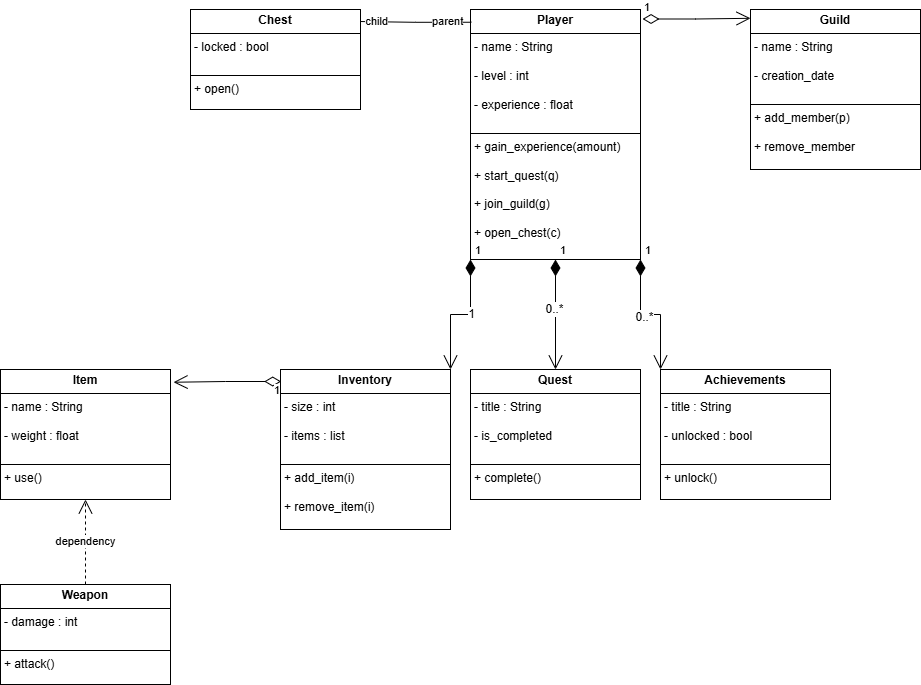

The diagram above was exported from draw.io. Its source (the exported page's mxGraphModel, read from the mxfile embedded in the PNG):
<mxGraphModel dx="2219" dy="703" grid="1" gridSize="10" guides="1" tooltips="1" connect="1" arrows="1" fold="1" page="1" pageScale="1" pageWidth="827" pageHeight="1169" math="0" shadow="0">
  <root>
    <mxCell id="0" />
    <mxCell id="1" parent="0" />
    <mxCell id="_DqNC9xeePCLCStrgLcS-31" value="&lt;p style=&quot;margin:0px;margin-top:4px;text-align:center;&quot;&gt;&lt;b&gt;Player&lt;/b&gt;&lt;/p&gt;&lt;hr size=&quot;1&quot; style=&quot;border-style:solid;&quot;&gt;&lt;p style=&quot;margin:0px;margin-left:4px;&quot;&gt;- name : String&lt;/p&gt;&lt;p style=&quot;margin:0px;margin-left:4px;&quot;&gt;&lt;br&gt;&lt;/p&gt;&lt;p style=&quot;margin:0px;margin-left:4px;&quot;&gt;- level : int&amp;nbsp;&amp;nbsp;&lt;/p&gt;&lt;p style=&quot;margin:0px;margin-left:4px;&quot;&gt;&lt;br&gt;&lt;/p&gt;&lt;p style=&quot;margin:0px;margin-left:4px;&quot;&gt;- experience : float&amp;nbsp;&lt;/p&gt;&lt;p style=&quot;margin:0px;margin-left:4px;&quot;&gt;&lt;br&gt;&lt;/p&gt;&lt;hr size=&quot;1&quot; style=&quot;border-style:solid;&quot;&gt;&lt;p style=&quot;margin:0px;margin-left:4px;&quot;&gt;+ gain_experience(amount)&lt;/p&gt;&lt;p style=&quot;margin:0px;margin-left:4px;&quot;&gt;&lt;br&gt;&lt;/p&gt;&lt;p style=&quot;margin:0px;margin-left:4px;&quot;&gt;+ start_quest(q)&amp;nbsp; &amp;nbsp; &amp;nbsp;&amp;nbsp;&lt;/p&gt;&lt;p style=&quot;margin:0px;margin-left:4px;&quot;&gt;&amp;nbsp;&amp;nbsp;&lt;/p&gt;&lt;p style=&quot;margin:0px;margin-left:4px;&quot;&gt;+ join_guild(g)&amp;nbsp; &amp;nbsp; &amp;nbsp;&amp;nbsp;&lt;/p&gt;&lt;p style=&quot;margin:0px;margin-left:4px;&quot;&gt;&amp;nbsp;&amp;nbsp;&lt;/p&gt;&lt;p style=&quot;margin:0px;margin-left:4px;&quot;&gt;+ open_chest(c)&amp;nbsp;&amp;nbsp;&lt;/p&gt;" style="verticalAlign=top;align=left;overflow=fill;html=1;whiteSpace=wrap;" vertex="1" parent="1">
      <mxGeometry x="350" y="10" width="170" height="250" as="geometry" />
    </mxCell>
    <mxCell id="_DqNC9xeePCLCStrgLcS-32" value="1" style="endArrow=open;html=1;endSize=12;startArrow=diamondThin;startSize=14;startFill=1;edgeStyle=orthogonalEdgeStyle;align=left;verticalAlign=bottom;rounded=0;exitX=0;exitY=1;exitDx=0;exitDy=0;entryX=1;entryY=0;entryDx=0;entryDy=0;" edge="1" parent="1" source="_DqNC9xeePCLCStrgLcS-31" target="_DqNC9xeePCLCStrgLcS-39">
      <mxGeometry x="-1" y="3" relative="1" as="geometry">
        <mxPoint x="350.3599999999999" y="270" as="sourcePoint" />
        <mxPoint x="350" y="370" as="targetPoint" />
        <Array as="points" />
      </mxGeometry>
    </mxCell>
    <mxCell id="_DqNC9xeePCLCStrgLcS-35" value="1" style="edgeLabel;html=1;align=center;verticalAlign=middle;resizable=0;points=[];fontSize=12;" vertex="1" connectable="0" parent="_DqNC9xeePCLCStrgLcS-32">
      <mxGeometry x="-0.168" relative="1" as="geometry">
        <mxPoint as="offset" />
      </mxGeometry>
    </mxCell>
    <mxCell id="_DqNC9xeePCLCStrgLcS-33" value="1" style="endArrow=open;html=1;endSize=12;startArrow=diamondThin;startSize=14;startFill=1;edgeStyle=orthogonalEdgeStyle;align=left;verticalAlign=bottom;rounded=0;exitX=0.5;exitY=1;exitDx=0;exitDy=0;entryX=0.5;entryY=0;entryDx=0;entryDy=0;" edge="1" parent="1" source="_DqNC9xeePCLCStrgLcS-31" target="_DqNC9xeePCLCStrgLcS-43">
      <mxGeometry x="-1" y="3" relative="1" as="geometry">
        <mxPoint x="434.5" y="270" as="sourcePoint" />
        <mxPoint x="434.5" y="370" as="targetPoint" />
      </mxGeometry>
    </mxCell>
    <mxCell id="_DqNC9xeePCLCStrgLcS-36" value="0..*" style="edgeLabel;html=1;align=center;verticalAlign=middle;resizable=0;points=[];fontSize=12;" vertex="1" connectable="0" parent="_DqNC9xeePCLCStrgLcS-33">
      <mxGeometry x="-0.108" y="-2" relative="1" as="geometry">
        <mxPoint as="offset" />
      </mxGeometry>
    </mxCell>
    <mxCell id="_DqNC9xeePCLCStrgLcS-34" value="1" style="endArrow=open;html=1;endSize=12;startArrow=diamondThin;startSize=14;startFill=1;edgeStyle=orthogonalEdgeStyle;align=left;verticalAlign=bottom;rounded=0;exitX=1;exitY=1;exitDx=0;exitDy=0;entryX=0;entryY=0;entryDx=0;entryDy=0;" edge="1" parent="1" source="_DqNC9xeePCLCStrgLcS-31" target="_DqNC9xeePCLCStrgLcS-44">
      <mxGeometry x="-1" y="3" relative="1" as="geometry">
        <mxPoint x="520" y="270" as="sourcePoint" />
        <mxPoint x="520" y="370" as="targetPoint" />
      </mxGeometry>
    </mxCell>
    <mxCell id="_DqNC9xeePCLCStrgLcS-37" value="0..*" style="edgeLabel;html=1;align=center;verticalAlign=middle;resizable=0;points=[];fontSize=12;" vertex="1" connectable="0" parent="_DqNC9xeePCLCStrgLcS-34">
      <mxGeometry x="-0.108" y="-2" relative="1" as="geometry">
        <mxPoint as="offset" />
      </mxGeometry>
    </mxCell>
    <mxCell id="_DqNC9xeePCLCStrgLcS-39" value="&lt;p style=&quot;margin:0px;margin-top:4px;text-align:center;&quot;&gt;&lt;b&gt;Inventory&lt;/b&gt;&lt;/p&gt;&lt;hr size=&quot;1&quot; style=&quot;border-style:solid;&quot;&gt;&lt;p style=&quot;margin:0px;margin-left:4px;&quot;&gt;- size : int&amp;nbsp;&lt;/p&gt;&lt;p style=&quot;margin:0px;margin-left:4px;&quot;&gt;&lt;br&gt;&lt;/p&gt;&lt;p style=&quot;margin:0px;margin-left:4px;&quot;&gt;- items : list&amp;nbsp;&lt;/p&gt;&lt;p style=&quot;margin:0px;margin-left:4px;&quot;&gt;&lt;br&gt;&lt;/p&gt;&lt;hr size=&quot;1&quot; style=&quot;border-style:solid;&quot;&gt;&lt;p style=&quot;margin:0px;margin-left:4px;&quot;&gt;+ add_item(i)&lt;/p&gt;&lt;p style=&quot;margin:0px;margin-left:4px;&quot;&gt;&lt;br&gt;&lt;/p&gt;&lt;p style=&quot;margin:0px;margin-left:4px;&quot;&gt;+ remove_item(i) &amp;nbsp;&amp;nbsp;&lt;/p&gt;&lt;p style=&quot;margin:0px;margin-left:4px;&quot;&gt;&amp;nbsp;&amp;nbsp;&lt;/p&gt;&lt;p style=&quot;margin:0px;margin-left:4px;&quot;&gt;&lt;br&gt;&lt;/p&gt;" style="verticalAlign=top;align=left;overflow=fill;html=1;whiteSpace=wrap;" vertex="1" parent="1">
      <mxGeometry x="160" y="370" width="170" height="160" as="geometry" />
    </mxCell>
    <mxCell id="_DqNC9xeePCLCStrgLcS-43" value="&lt;p style=&quot;margin:0px;margin-top:4px;text-align:center;&quot;&gt;&lt;b&gt;Quest&lt;/b&gt;&lt;/p&gt;&lt;hr size=&quot;1&quot; style=&quot;border-style:solid;&quot;&gt;&lt;p style=&quot;margin:0px;margin-left:4px;&quot;&gt;- title : String&amp;nbsp;&lt;/p&gt;&lt;p style=&quot;margin:0px;margin-left:4px;&quot;&gt;&lt;br&gt;&lt;/p&gt;&lt;p style=&quot;margin:0px;margin-left:4px;&quot;&gt;- is_completed&lt;/p&gt;&lt;p style=&quot;margin:0px;margin-left:4px;&quot;&gt;&lt;br&gt;&lt;/p&gt;&lt;hr size=&quot;1&quot; style=&quot;border-style:solid;&quot;&gt;&lt;p style=&quot;margin:0px;margin-left:4px;&quot;&gt;+ complete()&amp;nbsp;&lt;span style=&quot;background-color: transparent; color: light-dark(rgb(0, 0, 0), rgb(255, 255, 255));&quot;&gt;&amp;nbsp;&lt;/span&gt;&lt;/p&gt;&lt;p style=&quot;margin:0px;margin-left:4px;&quot;&gt;&amp;nbsp;&lt;/p&gt;" style="verticalAlign=top;align=left;overflow=fill;html=1;whiteSpace=wrap;" vertex="1" parent="1">
      <mxGeometry x="350" y="370" width="170" height="130" as="geometry" />
    </mxCell>
    <mxCell id="_DqNC9xeePCLCStrgLcS-44" value="&lt;p style=&quot;margin:0px;margin-top:4px;text-align:center;&quot;&gt;&lt;b&gt;Achievements&lt;/b&gt;&lt;/p&gt;&lt;hr size=&quot;1&quot; style=&quot;border-style:solid;&quot;&gt;&lt;p style=&quot;margin:0px;margin-left:4px;&quot;&gt;- title : String&lt;/p&gt;&lt;p style=&quot;margin:0px;margin-left:4px;&quot;&gt;&lt;br&gt;&lt;/p&gt;&lt;p style=&quot;margin:0px;margin-left:4px;&quot;&gt;- unlocked : bool&amp;nbsp;&lt;/p&gt;&lt;p style=&quot;margin:0px;margin-left:4px;&quot;&gt;&lt;br&gt;&lt;/p&gt;&lt;hr size=&quot;1&quot; style=&quot;border-style:solid;&quot;&gt;&lt;p style=&quot;margin:0px;margin-left:4px;&quot;&gt;+ unlock()&amp;nbsp;&amp;nbsp;&lt;/p&gt;&lt;p style=&quot;margin:0px;margin-left:4px;&quot;&gt;&amp;nbsp;&lt;/p&gt;" style="verticalAlign=top;align=left;overflow=fill;html=1;whiteSpace=wrap;" vertex="1" parent="1">
      <mxGeometry x="540" y="370" width="170" height="130" as="geometry" />
    </mxCell>
    <mxCell id="_DqNC9xeePCLCStrgLcS-45" value="&lt;p style=&quot;margin:0px;margin-top:4px;text-align:center;&quot;&gt;&lt;b&gt;Guild&lt;/b&gt;&lt;/p&gt;&lt;hr size=&quot;1&quot; style=&quot;border-style:solid;&quot;&gt;&lt;p style=&quot;margin:0px;margin-left:4px;&quot;&gt;- name : String&lt;/p&gt;&lt;p style=&quot;margin:0px;margin-left:4px;&quot;&gt;&lt;br&gt;&lt;/p&gt;&lt;p style=&quot;margin:0px;margin-left:4px;&quot;&gt;- creation_date&lt;/p&gt;&lt;p style=&quot;margin:0px;margin-left:4px;&quot;&gt;&lt;br&gt;&lt;/p&gt;&lt;hr size=&quot;1&quot; style=&quot;border-style:solid;&quot;&gt;&lt;p style=&quot;margin:0px;margin-left:4px;&quot;&gt;+ add_member(p)&lt;/p&gt;&lt;p style=&quot;margin:0px;margin-left:4px;&quot;&gt;&lt;br&gt;&lt;/p&gt;&lt;p style=&quot;margin:0px;margin-left:4px;&quot;&gt;+ remove_member&lt;/p&gt;&lt;p style=&quot;margin:0px;margin-left:4px;&quot;&gt;&amp;nbsp;&amp;nbsp;&lt;/p&gt;&lt;p style=&quot;margin:0px;margin-left:4px;&quot;&gt;&lt;br&gt;&lt;/p&gt;" style="verticalAlign=top;align=left;overflow=fill;html=1;whiteSpace=wrap;" vertex="1" parent="1">
      <mxGeometry x="630" y="10" width="170" height="160" as="geometry" />
    </mxCell>
    <mxCell id="_DqNC9xeePCLCStrgLcS-47" value="1" style="endArrow=open;html=1;endSize=12;startArrow=diamondThin;startSize=14;startFill=0;edgeStyle=orthogonalEdgeStyle;align=left;verticalAlign=bottom;rounded=0;exitX=1.012;exitY=0.038;exitDx=0;exitDy=0;exitPerimeter=0;entryX=0;entryY=0.055;entryDx=0;entryDy=0;entryPerimeter=0;" edge="1" parent="1" source="_DqNC9xeePCLCStrgLcS-31" target="_DqNC9xeePCLCStrgLcS-45">
      <mxGeometry x="-1" y="3" relative="1" as="geometry">
        <mxPoint x="530" y="20" as="sourcePoint" />
        <mxPoint x="640" y="20" as="targetPoint" />
      </mxGeometry>
    </mxCell>
    <mxCell id="_DqNC9xeePCLCStrgLcS-50" value="" style="endArrow=none;html=1;edgeStyle=orthogonalEdgeStyle;rounded=0;exitX=0.005;exitY=0.051;exitDx=0;exitDy=0;exitPerimeter=0;entryX=0.988;entryY=0.12;entryDx=0;entryDy=0;entryPerimeter=0;" edge="1" parent="1" source="_DqNC9xeePCLCStrgLcS-31" target="_DqNC9xeePCLCStrgLcS-53">
      <mxGeometry relative="1" as="geometry">
        <mxPoint x="170" y="50" as="sourcePoint" />
        <mxPoint x="210" y="23" as="targetPoint" />
      </mxGeometry>
    </mxCell>
    <mxCell id="_DqNC9xeePCLCStrgLcS-51" value="parent" style="edgeLabel;resizable=0;html=1;align=left;verticalAlign=bottom;" connectable="0" vertex="1" parent="_DqNC9xeePCLCStrgLcS-50">
      <mxGeometry x="-1" relative="1" as="geometry">
        <mxPoint x="-41" y="7" as="offset" />
      </mxGeometry>
    </mxCell>
    <mxCell id="_DqNC9xeePCLCStrgLcS-52" value="child" style="edgeLabel;resizable=0;html=1;align=right;verticalAlign=bottom;" connectable="0" vertex="1" parent="_DqNC9xeePCLCStrgLcS-50">
      <mxGeometry x="1" relative="1" as="geometry">
        <mxPoint x="30" y="8" as="offset" />
      </mxGeometry>
    </mxCell>
    <mxCell id="_DqNC9xeePCLCStrgLcS-53" value="&lt;p style=&quot;margin:0px;margin-top:4px;text-align:center;&quot;&gt;&lt;b&gt;Chest&lt;/b&gt;&lt;/p&gt;&lt;hr size=&quot;1&quot; style=&quot;border-style:solid;&quot;&gt;&lt;p style=&quot;margin:0px;margin-left:4px;&quot;&gt;- locked : bool&amp;nbsp;&lt;/p&gt;&lt;p style=&quot;margin:0px;margin-left:4px;&quot;&gt;&lt;br&gt;&lt;/p&gt;&lt;hr size=&quot;1&quot; style=&quot;border-style:solid;&quot;&gt;&lt;p style=&quot;margin:0px;margin-left:4px;&quot;&gt;+ open()&amp;nbsp;&lt;/p&gt;&lt;p style=&quot;margin:0px;margin-left:4px;&quot;&gt;&lt;br&gt;&lt;/p&gt;&lt;p style=&quot;margin:0px;margin-left:4px;&quot;&gt;&amp;nbsp;&amp;nbsp;&lt;/p&gt;&lt;p style=&quot;margin:0px;margin-left:4px;&quot;&gt;&lt;br&gt;&lt;/p&gt;" style="verticalAlign=top;align=left;overflow=fill;html=1;whiteSpace=wrap;" vertex="1" parent="1">
      <mxGeometry x="70" y="10" width="170" height="100" as="geometry" />
    </mxCell>
    <mxCell id="_DqNC9xeePCLCStrgLcS-54" value="&lt;p style=&quot;margin:0px;margin-top:4px;text-align:center;&quot;&gt;&lt;b&gt;Item&lt;/b&gt;&lt;/p&gt;&lt;hr size=&quot;1&quot; style=&quot;border-style:solid;&quot;&gt;&lt;p style=&quot;margin:0px;margin-left:4px;&quot;&gt;- name : String&lt;/p&gt;&lt;p style=&quot;margin:0px;margin-left:4px;&quot;&gt;&lt;br&gt;&lt;/p&gt;&lt;p style=&quot;margin:0px;margin-left:4px;&quot;&gt;- weight : float&lt;/p&gt;&lt;p style=&quot;margin:0px;margin-left:4px;&quot;&gt;&lt;br&gt;&lt;/p&gt;&lt;hr size=&quot;1&quot; style=&quot;border-style:solid;&quot;&gt;&lt;p style=&quot;margin:0px;margin-left:4px;&quot;&gt;+ use()&amp;nbsp;&lt;/p&gt;&lt;p style=&quot;margin:0px;margin-left:4px;&quot;&gt;&amp;nbsp;&lt;/p&gt;" style="verticalAlign=top;align=left;overflow=fill;html=1;whiteSpace=wrap;" vertex="1" parent="1">
      <mxGeometry x="-120" y="370" width="170" height="130" as="geometry" />
    </mxCell>
    <mxCell id="_DqNC9xeePCLCStrgLcS-55" value="&lt;p style=&quot;margin:0px;margin-top:4px;text-align:center;&quot;&gt;&lt;b&gt;Weapon&lt;/b&gt;&lt;/p&gt;&lt;hr size=&quot;1&quot; style=&quot;border-style:solid;&quot;&gt;&lt;p style=&quot;margin:0px;margin-left:4px;&quot;&gt;- damage : int&lt;/p&gt;&lt;p style=&quot;margin:0px;margin-left:4px;&quot;&gt;&lt;br&gt;&lt;/p&gt;&lt;hr size=&quot;1&quot; style=&quot;border-style:solid;&quot;&gt;&lt;p style=&quot;margin:0px;margin-left:4px;&quot;&gt;+&amp;nbsp;&lt;span style=&quot;background-color: transparent;&quot;&gt;attack()&amp;nbsp;&amp;nbsp;&lt;/span&gt;&lt;/p&gt;&lt;p style=&quot;margin:0px;margin-left:4px;&quot;&gt;&amp;nbsp;&amp;nbsp;&lt;/p&gt;&lt;p style=&quot;margin:0px;margin-left:4px;&quot;&gt;&lt;br&gt;&lt;/p&gt;" style="verticalAlign=top;align=left;overflow=fill;html=1;whiteSpace=wrap;" vertex="1" parent="1">
      <mxGeometry x="-120" y="585" width="170" height="100" as="geometry" />
    </mxCell>
    <mxCell id="_DqNC9xeePCLCStrgLcS-56" value="dependency" style="endArrow=open;endSize=12;dashed=1;html=1;rounded=0;exitX=0.5;exitY=0;exitDx=0;exitDy=0;entryX=0.5;entryY=1;entryDx=0;entryDy=0;" edge="1" parent="1" source="_DqNC9xeePCLCStrgLcS-55" target="_DqNC9xeePCLCStrgLcS-54">
      <mxGeometry width="160" relative="1" as="geometry">
        <mxPoint x="-50" y="528.8199999999999" as="sourcePoint" />
        <mxPoint x="110" y="528.8199999999999" as="targetPoint" />
      </mxGeometry>
    </mxCell>
    <mxCell id="_DqNC9xeePCLCStrgLcS-57" value="1" style="endArrow=open;html=1;endSize=12;startArrow=diamondThin;startSize=14;startFill=0;edgeStyle=orthogonalEdgeStyle;align=left;verticalAlign=bottom;rounded=0;exitX=0.004;exitY=0.075;exitDx=0;exitDy=0;exitPerimeter=0;entryX=1.018;entryY=0.098;entryDx=0;entryDy=0;entryPerimeter=0;" edge="1" parent="1" source="_DqNC9xeePCLCStrgLcS-39" target="_DqNC9xeePCLCStrgLcS-54">
      <mxGeometry x="-0.8334" y="18" relative="1" as="geometry">
        <mxPoint x="-20" y="330" as="sourcePoint" />
        <mxPoint x="60" y="380" as="targetPoint" />
        <mxPoint as="offset" />
      </mxGeometry>
    </mxCell>
  </root>
</mxGraphModel>